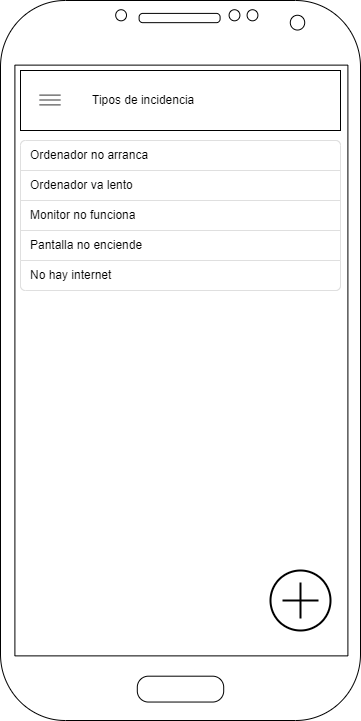

The diagram above was exported from draw.io. Its source (the exported page's mxGraphModel, read from the mxfile embedded in the PNG):
<mxGraphModel dx="1434" dy="754" grid="1" gridSize="10" guides="1" tooltips="1" connect="1" arrows="1" fold="1" page="1" pageScale="1" pageWidth="827" pageHeight="1169" math="0" shadow="0">
  <root>
    <mxCell id="0" />
    <mxCell id="1" parent="0" />
    <mxCell id="Ri2vaecxaVoqFk7xeR7c-13" value="" style="verticalLabelPosition=bottom;verticalAlign=top;html=1;shadow=0;dashed=0;strokeWidth=1;shape=mxgraph.android.phone2;" vertex="1" parent="1">
      <mxGeometry x="40" y="40" width="360" height="720" as="geometry" />
    </mxCell>
    <mxCell id="Ri2vaecxaVoqFk7xeR7c-16" value="" style="rounded=0;whiteSpace=wrap;html=1;" vertex="1" parent="1">
      <mxGeometry x="60" y="110" width="320" height="60" as="geometry" />
    </mxCell>
    <mxCell id="Ri2vaecxaVoqFk7xeR7c-17" value="Tipos de incidencia" style="text;html=1;align=left;verticalAlign=middle;whiteSpace=wrap;rounded=0;" vertex="1" parent="1">
      <mxGeometry x="130" y="125" width="240" height="30" as="geometry" />
    </mxCell>
    <mxCell id="Ri2vaecxaVoqFk7xeR7c-18" value="" style="shape=image;html=1;verticalAlign=top;verticalLabelPosition=bottom;labelBackgroundColor=#ffffff;imageAspect=0;aspect=fixed;image=https://cdn4.iconfinder.com/data/icons/free-ui-set/200/line_3-24-128.png;imageBackground=none;" vertex="1" parent="1">
      <mxGeometry x="70" y="120" width="40" height="40" as="geometry" />
    </mxCell>
    <mxCell id="Ri2vaecxaVoqFk7xeR7c-52" value="" style="html=1;shadow=0;dashed=0;shape=mxgraph.bootstrap.rrect;rSize=5;strokeColor=#DFDFDF;html=1;whiteSpace=wrap;fillColor=#FFFFFF;fontColor=#000000;" vertex="1" parent="1">
      <mxGeometry x="60" y="180" width="320" height="150" as="geometry" />
    </mxCell>
    <mxCell id="Ri2vaecxaVoqFk7xeR7c-53" value="Ordenador no arranca" style="strokeColor=inherit;fillColor=inherit;gradientColor=inherit;fontColor=inherit;html=1;shadow=0;dashed=0;shape=mxgraph.bootstrap.topButton;rSize=5;perimeter=none;whiteSpace=wrap;resizeWidth=1;align=left;spacing=10;" vertex="1" parent="Ri2vaecxaVoqFk7xeR7c-52">
      <mxGeometry width="320" height="30" relative="1" as="geometry" />
    </mxCell>
    <mxCell id="Ri2vaecxaVoqFk7xeR7c-54" value="Ordenador va lento" style="strokeColor=inherit;fillColor=inherit;gradientColor=inherit;fontColor=inherit;html=1;shadow=0;dashed=0;perimeter=none;whiteSpace=wrap;resizeWidth=1;align=left;spacing=10;" vertex="1" parent="Ri2vaecxaVoqFk7xeR7c-52">
      <mxGeometry width="320" height="30" relative="1" as="geometry">
        <mxPoint y="30" as="offset" />
      </mxGeometry>
    </mxCell>
    <mxCell id="Ri2vaecxaVoqFk7xeR7c-55" value="Monitor no funciona" style="strokeColor=inherit;fillColor=inherit;gradientColor=inherit;fontColor=inherit;html=1;shadow=0;dashed=0;perimeter=none;whiteSpace=wrap;resizeWidth=1;align=left;spacing=10;" vertex="1" parent="Ri2vaecxaVoqFk7xeR7c-52">
      <mxGeometry width="320" height="30" relative="1" as="geometry">
        <mxPoint y="60" as="offset" />
      </mxGeometry>
    </mxCell>
    <mxCell id="Ri2vaecxaVoqFk7xeR7c-56" value="Pantalla no enciende" style="strokeColor=inherit;fillColor=inherit;gradientColor=inherit;fontColor=inherit;html=1;shadow=0;dashed=0;perimeter=none;whiteSpace=wrap;resizeWidth=1;align=left;spacing=10;" vertex="1" parent="Ri2vaecxaVoqFk7xeR7c-52">
      <mxGeometry width="320" height="30" relative="1" as="geometry">
        <mxPoint y="90" as="offset" />
      </mxGeometry>
    </mxCell>
    <mxCell id="Ri2vaecxaVoqFk7xeR7c-57" value="No hay internet" style="strokeColor=inherit;fillColor=inherit;gradientColor=inherit;fontColor=inherit;html=1;shadow=0;dashed=0;shape=mxgraph.bootstrap.bottomButton;rSize=5;perimeter=none;whiteSpace=wrap;resizeWidth=1;resizeHeight=0;align=left;spacing=10;" vertex="1" parent="Ri2vaecxaVoqFk7xeR7c-52">
      <mxGeometry y="1" width="320" height="30" relative="1" as="geometry">
        <mxPoint y="-30" as="offset" />
      </mxGeometry>
    </mxCell>
    <mxCell id="Ri2vaecxaVoqFk7xeR7c-58" value="" style="html=1;verticalLabelPosition=bottom;align=center;labelBackgroundColor=#ffffff;verticalAlign=top;strokeWidth=2;shadow=0;dashed=0;shape=mxgraph.ios7.icons.add;" vertex="1" parent="1">
      <mxGeometry x="310" y="610" width="60" height="60" as="geometry" />
    </mxCell>
  </root>
</mxGraphModel>